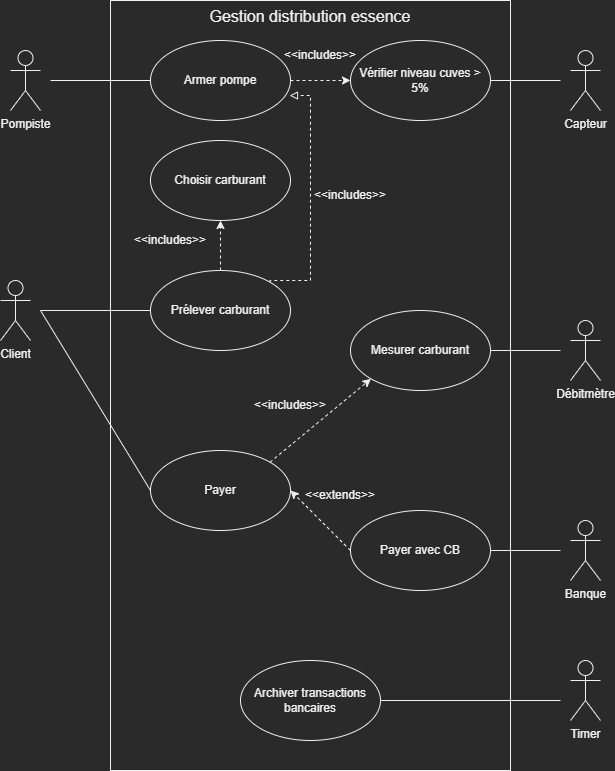

The diagram above was exported from draw.io. Its source (the exported page's mxGraphModel, read from the mxfile embedded in the PNG):
<mxGraphModel dx="1038" dy="657" grid="1" gridSize="10" guides="1" tooltips="1" connect="1" arrows="1" fold="1" page="1" pageScale="1" pageWidth="827" pageHeight="1169" math="0" shadow="0">
  <root>
    <mxCell id="0" />
    <mxCell id="1" parent="0" />
    <mxCell id="O_dI0BIRHKfX8jh5mfhK-1" value="&lt;font style=&quot;font-size: 16px;&quot;&gt;Gestion distribution essence&lt;br&gt;&lt;/font&gt;" style="rounded=0;whiteSpace=wrap;html=1;align=center;horizontal=1;verticalAlign=top;" parent="1" vertex="1">
      <mxGeometry x="120" y="40" width="400" height="770" as="geometry" />
    </mxCell>
    <mxCell id="O_dI0BIRHKfX8jh5mfhK-2" value="Armer pompe" style="ellipse;whiteSpace=wrap;html=1;fontSize=12;" parent="1" vertex="1">
      <mxGeometry x="160" y="80" width="140" height="80" as="geometry" />
    </mxCell>
    <mxCell id="O_dI0BIRHKfX8jh5mfhK-3" value="Choisir carburant" style="ellipse;whiteSpace=wrap;html=1;fontSize=12;" parent="1" vertex="1">
      <mxGeometry x="160" y="180" width="140" height="80" as="geometry" />
    </mxCell>
    <mxCell id="O_dI0BIRHKfX8jh5mfhK-4" value="Mesurer carburant" style="ellipse;whiteSpace=wrap;html=1;fontSize=12;" parent="1" vertex="1">
      <mxGeometry x="360" y="350" width="140" height="80" as="geometry" />
    </mxCell>
    <mxCell id="DNZxSmAfgGq4KM-n-Yrp-10" style="edgeStyle=orthogonalEdgeStyle;rounded=0;orthogonalLoop=1;jettySize=auto;html=1;exitX=1;exitY=0;exitDx=0;exitDy=0;entryX=0.993;entryY=0.688;entryDx=0;entryDy=0;entryPerimeter=0;strokeWidth=1;fontSize=16;endArrow=block;endFill=0;dashed=1;" parent="1" source="O_dI0BIRHKfX8jh5mfhK-5" target="O_dI0BIRHKfX8jh5mfhK-2" edge="1">
      <mxGeometry relative="1" as="geometry">
        <Array as="points">
          <mxPoint x="280" y="320" />
          <mxPoint x="320" y="320" />
          <mxPoint x="320" y="135" />
        </Array>
      </mxGeometry>
    </mxCell>
    <mxCell id="O_dI0BIRHKfX8jh5mfhK-5" value="Prélever carburant" style="ellipse;whiteSpace=wrap;html=1;fontSize=12;" parent="1" vertex="1">
      <mxGeometry x="160" y="310" width="140" height="80" as="geometry" />
    </mxCell>
    <mxCell id="O_dI0BIRHKfX8jh5mfhK-6" value="Payer" style="ellipse;whiteSpace=wrap;html=1;fontSize=12;" parent="1" vertex="1">
      <mxGeometry x="160" y="490" width="140" height="80" as="geometry" />
    </mxCell>
    <mxCell id="O_dI0BIRHKfX8jh5mfhK-7" value="Payer avec CB" style="ellipse;whiteSpace=wrap;html=1;fontSize=12;" parent="1" vertex="1">
      <mxGeometry x="360" y="550" width="140" height="80" as="geometry" />
    </mxCell>
    <mxCell id="O_dI0BIRHKfX8jh5mfhK-8" value="Archiver transactions bancaires" style="ellipse;whiteSpace=wrap;html=1;fontSize=12;" parent="1" vertex="1">
      <mxGeometry x="250" y="700" width="140" height="80" as="geometry" />
    </mxCell>
    <mxCell id="O_dI0BIRHKfX8jh5mfhK-10" value="" style="endArrow=classic;html=1;rounded=0;fontSize=12;dashed=1;exitX=1;exitY=0;exitDx=0;exitDy=0;entryX=0;entryY=1;entryDx=0;entryDy=0;" parent="1" source="O_dI0BIRHKfX8jh5mfhK-6" target="O_dI0BIRHKfX8jh5mfhK-4" edge="1">
      <mxGeometry width="50" height="50" relative="1" as="geometry">
        <mxPoint x="240" y="200" as="sourcePoint" />
        <mxPoint x="240" y="170" as="targetPoint" />
      </mxGeometry>
    </mxCell>
    <mxCell id="O_dI0BIRHKfX8jh5mfhK-12" value="" style="endArrow=classic;html=1;rounded=0;fontSize=12;dashed=1;exitX=0;exitY=0.5;exitDx=0;exitDy=0;entryX=1;entryY=0.5;entryDx=0;entryDy=0;" parent="1" source="O_dI0BIRHKfX8jh5mfhK-7" target="O_dI0BIRHKfX8jh5mfhK-6" edge="1">
      <mxGeometry width="50" height="50" relative="1" as="geometry">
        <mxPoint x="240" y="430" as="sourcePoint" />
        <mxPoint x="240" y="390" as="targetPoint" />
      </mxGeometry>
    </mxCell>
    <mxCell id="O_dI0BIRHKfX8jh5mfhK-15" value="&amp;lt;&amp;lt;includes&amp;gt;&amp;gt;" style="text;html=1;strokeColor=none;fillColor=none;align=center;verticalAlign=middle;whiteSpace=wrap;rounded=0;fontSize=12;" parent="1" vertex="1">
      <mxGeometry x="150" y="265" width="60" height="30" as="geometry" />
    </mxCell>
    <mxCell id="O_dI0BIRHKfX8jh5mfhK-17" value="&amp;lt;&amp;lt;includes&amp;gt;&amp;gt;" style="text;html=1;strokeColor=none;fillColor=none;align=center;verticalAlign=middle;whiteSpace=wrap;rounded=0;fontSize=12;" parent="1" vertex="1">
      <mxGeometry x="270" y="430" width="60" height="30" as="geometry" />
    </mxCell>
    <mxCell id="O_dI0BIRHKfX8jh5mfhK-21" value="Pompiste" style="shape=umlActor;verticalLabelPosition=bottom;verticalAlign=top;html=1;outlineConnect=0;fontSize=12;" parent="1" vertex="1">
      <mxGeometry x="20" y="90" width="30" height="60" as="geometry" />
    </mxCell>
    <mxCell id="O_dI0BIRHKfX8jh5mfhK-22" value="" style="endArrow=none;html=1;rounded=0;fontSize=12;entryX=0;entryY=0.5;entryDx=0;entryDy=0;" parent="1" target="O_dI0BIRHKfX8jh5mfhK-2" edge="1">
      <mxGeometry width="50" height="50" relative="1" as="geometry">
        <mxPoint x="60" y="120" as="sourcePoint" />
        <mxPoint x="340" y="250" as="targetPoint" />
      </mxGeometry>
    </mxCell>
    <mxCell id="O_dI0BIRHKfX8jh5mfhK-24" value="" style="endArrow=none;html=1;rounded=0;fontSize=12;entryX=0;entryY=0.5;entryDx=0;entryDy=0;" parent="1" target="O_dI0BIRHKfX8jh5mfhK-6" edge="1">
      <mxGeometry width="50" height="50" relative="1" as="geometry">
        <mxPoint x="50" y="350" as="sourcePoint" />
        <mxPoint x="170" y="240" as="targetPoint" />
      </mxGeometry>
    </mxCell>
    <mxCell id="DNZxSmAfgGq4KM-n-Yrp-1" value="Vérifier niveau cuves &amp;gt; 5%" style="ellipse;whiteSpace=wrap;html=1;fontSize=12;" parent="1" vertex="1">
      <mxGeometry x="360" y="80" width="140" height="80" as="geometry" />
    </mxCell>
    <mxCell id="DNZxSmAfgGq4KM-n-Yrp-3" value="Client" style="shape=umlActor;verticalLabelPosition=bottom;verticalAlign=top;html=1;outlineConnect=0;fontSize=12;" parent="1" vertex="1">
      <mxGeometry x="10" y="320" width="30" height="60" as="geometry" />
    </mxCell>
    <mxCell id="DNZxSmAfgGq4KM-n-Yrp-4" value="" style="endArrow=none;html=1;rounded=0;fontSize=12;entryX=0;entryY=0.5;entryDx=0;entryDy=0;" parent="1" target="O_dI0BIRHKfX8jh5mfhK-5" edge="1">
      <mxGeometry width="50" height="50" relative="1" as="geometry">
        <mxPoint x="50" y="350" as="sourcePoint" />
        <mxPoint x="170" y="240" as="targetPoint" />
      </mxGeometry>
    </mxCell>
    <mxCell id="DNZxSmAfgGq4KM-n-Yrp-5" value="" style="endArrow=classic;html=1;rounded=0;fontSize=12;dashed=1;entryX=0.5;entryY=1;entryDx=0;entryDy=0;exitX=0.5;exitY=0;exitDx=0;exitDy=0;" parent="1" source="O_dI0BIRHKfX8jh5mfhK-5" target="O_dI0BIRHKfX8jh5mfhK-3" edge="1">
      <mxGeometry width="50" height="50" relative="1" as="geometry">
        <mxPoint x="380" y="240" as="sourcePoint" />
        <mxPoint x="310" y="240" as="targetPoint" />
      </mxGeometry>
    </mxCell>
    <mxCell id="DNZxSmAfgGq4KM-n-Yrp-6" value="" style="endArrow=classic;html=1;rounded=0;fontSize=12;dashed=1;entryX=0;entryY=0.5;entryDx=0;entryDy=0;exitX=1;exitY=0.5;exitDx=0;exitDy=0;" parent="1" source="O_dI0BIRHKfX8jh5mfhK-2" target="DNZxSmAfgGq4KM-n-Yrp-1" edge="1">
      <mxGeometry width="50" height="50" relative="1" as="geometry">
        <mxPoint x="240" y="310" as="sourcePoint" />
        <mxPoint x="240" y="270" as="targetPoint" />
      </mxGeometry>
    </mxCell>
    <mxCell id="DNZxSmAfgGq4KM-n-Yrp-8" value="&amp;lt;&amp;lt;includes&amp;gt;&amp;gt;" style="text;html=1;strokeColor=none;fillColor=none;align=center;verticalAlign=middle;whiteSpace=wrap;rounded=0;fontSize=12;" parent="1" vertex="1">
      <mxGeometry x="300" y="80" width="60" height="30" as="geometry" />
    </mxCell>
    <mxCell id="DNZxSmAfgGq4KM-n-Yrp-11" value="&amp;lt;&amp;lt;includes&amp;gt;&amp;gt;" style="text;html=1;strokeColor=none;fillColor=none;align=center;verticalAlign=middle;whiteSpace=wrap;rounded=0;fontSize=12;" parent="1" vertex="1">
      <mxGeometry x="330" y="220" width="60" height="30" as="geometry" />
    </mxCell>
    <mxCell id="DNZxSmAfgGq4KM-n-Yrp-12" value="&lt;div&gt;&amp;lt;&amp;lt;extends&amp;gt;&amp;gt;&lt;/div&gt;" style="text;html=1;strokeColor=none;fillColor=none;align=center;verticalAlign=middle;whiteSpace=wrap;rounded=0;fontSize=12;" parent="1" vertex="1">
      <mxGeometry x="320" y="520" width="60" height="30" as="geometry" />
    </mxCell>
    <mxCell id="DNZxSmAfgGq4KM-n-Yrp-14" value="&lt;font style=&quot;font-size: 12px;&quot;&gt;Capteur&lt;/font&gt;" style="shape=umlActor;verticalLabelPosition=bottom;verticalAlign=top;html=1;outlineConnect=0;fontSize=12;" parent="1" vertex="1">
      <mxGeometry x="580" y="90" width="30" height="60" as="geometry" />
    </mxCell>
    <mxCell id="DNZxSmAfgGq4KM-n-Yrp-15" value="&lt;div&gt;Débitmètre&lt;/div&gt;" style="shape=umlActor;verticalLabelPosition=bottom;verticalAlign=top;html=1;outlineConnect=0;fontSize=12;" parent="1" vertex="1">
      <mxGeometry x="580" y="360" width="30" height="60" as="geometry" />
    </mxCell>
    <mxCell id="DNZxSmAfgGq4KM-n-Yrp-16" value="Banque" style="shape=umlActor;verticalLabelPosition=bottom;verticalAlign=top;html=1;outlineConnect=0;fontSize=12;" parent="1" vertex="1">
      <mxGeometry x="580" y="560" width="30" height="60" as="geometry" />
    </mxCell>
    <mxCell id="DNZxSmAfgGq4KM-n-Yrp-17" value="&lt;div&gt;Timer&lt;/div&gt;" style="shape=umlActor;verticalLabelPosition=bottom;verticalAlign=top;html=1;outlineConnect=0;fontSize=12;" parent="1" vertex="1">
      <mxGeometry x="580" y="700" width="30" height="60" as="geometry" />
    </mxCell>
    <mxCell id="DNZxSmAfgGq4KM-n-Yrp-19" value="" style="endArrow=none;html=1;rounded=0;strokeWidth=1;fontSize=12;exitX=1;exitY=0.5;exitDx=0;exitDy=0;" parent="1" source="DNZxSmAfgGq4KM-n-Yrp-1" edge="1">
      <mxGeometry width="50" height="50" relative="1" as="geometry">
        <mxPoint x="470" y="340" as="sourcePoint" />
        <mxPoint x="570" y="120" as="targetPoint" />
      </mxGeometry>
    </mxCell>
    <mxCell id="DNZxSmAfgGq4KM-n-Yrp-20" value="" style="endArrow=none;html=1;rounded=0;strokeWidth=1;fontSize=12;exitX=1;exitY=0.5;exitDx=0;exitDy=0;" parent="1" source="O_dI0BIRHKfX8jh5mfhK-4" edge="1">
      <mxGeometry width="50" height="50" relative="1" as="geometry">
        <mxPoint x="510" y="130" as="sourcePoint" />
        <mxPoint x="570" y="390" as="targetPoint" />
      </mxGeometry>
    </mxCell>
    <mxCell id="DNZxSmAfgGq4KM-n-Yrp-21" value="" style="endArrow=none;html=1;rounded=0;strokeWidth=1;fontSize=12;" parent="1" source="O_dI0BIRHKfX8jh5mfhK-7" edge="1">
      <mxGeometry width="50" height="50" relative="1" as="geometry">
        <mxPoint x="510" y="400" as="sourcePoint" />
        <mxPoint x="570" y="590" as="targetPoint" />
      </mxGeometry>
    </mxCell>
    <mxCell id="DNZxSmAfgGq4KM-n-Yrp-22" value="" style="endArrow=none;html=1;rounded=0;strokeWidth=1;fontSize=12;exitX=1;exitY=0.5;exitDx=0;exitDy=0;" parent="1" source="O_dI0BIRHKfX8jh5mfhK-8" edge="1">
      <mxGeometry width="50" height="50" relative="1" as="geometry">
        <mxPoint x="510" y="600" as="sourcePoint" />
        <mxPoint x="570" y="740" as="targetPoint" />
      </mxGeometry>
    </mxCell>
  </root>
</mxGraphModel>